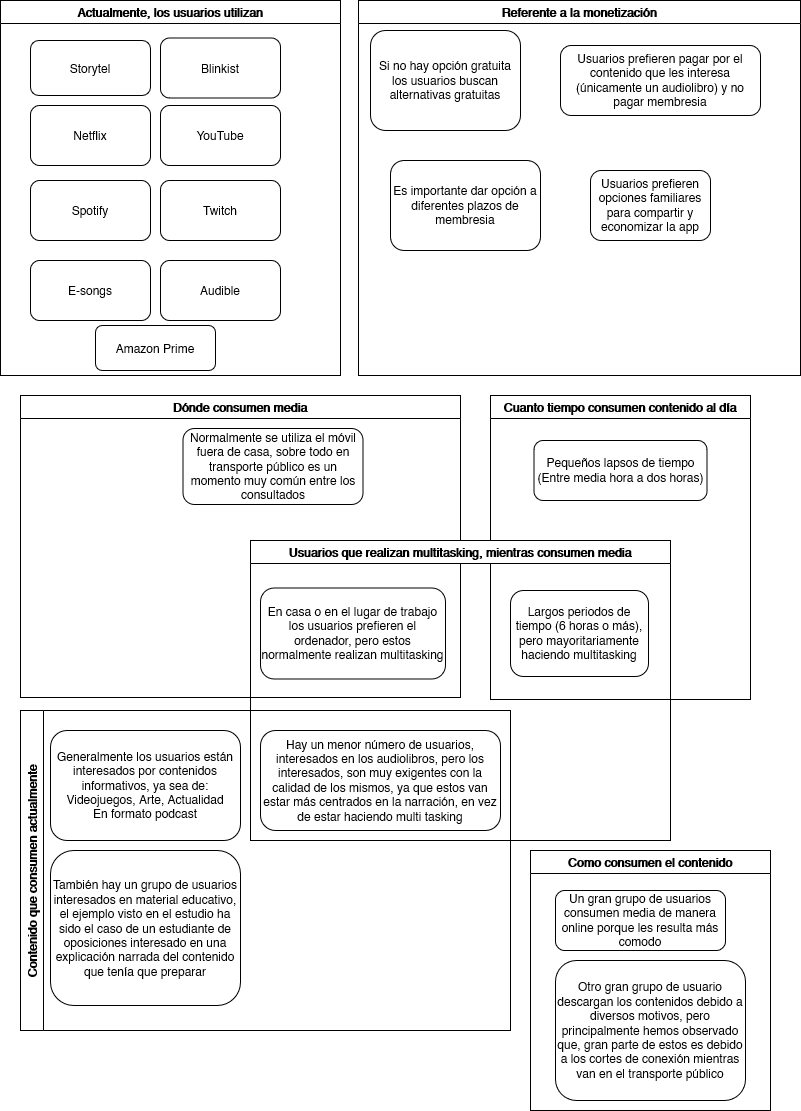

The diagram above was exported from draw.io. Its source (the exported page's mxGraphModel, read from the mxfile embedded in the PNG):
<mxGraphModel dx="595" dy="752" grid="1" gridSize="10" guides="1" tooltips="1" connect="1" arrows="1" fold="1" page="1" pageScale="1" pageWidth="827" pageHeight="1169" math="0" shadow="0">
  <root>
    <mxCell id="0" />
    <mxCell id="1" parent="0" />
    <mxCell id="1tlIHda_eHxXEvG7_Sxt-37" value="Actualmente, los usuarios utilizan" style="swimlane;" parent="1" vertex="1">
      <mxGeometry x="840" y="10" width="340" height="375" as="geometry" />
    </mxCell>
    <mxCell id="1tlIHda_eHxXEvG7_Sxt-22" value="Netflix" style="rounded=1;whiteSpace=wrap;html=1;" parent="1tlIHda_eHxXEvG7_Sxt-37" vertex="1">
      <mxGeometry x="30" y="105" width="120" height="60" as="geometry" />
    </mxCell>
    <mxCell id="1tlIHda_eHxXEvG7_Sxt-12" value="&lt;span&gt;Spotify&lt;/span&gt;" style="rounded=1;whiteSpace=wrap;html=1;" parent="1tlIHda_eHxXEvG7_Sxt-37" vertex="1">
      <mxGeometry x="30" y="180" width="120" height="60" as="geometry" />
    </mxCell>
    <mxCell id="1tlIHda_eHxXEvG7_Sxt-11" value="&lt;span&gt;YouTube&lt;/span&gt;" style="rounded=1;whiteSpace=wrap;html=1;" parent="1tlIHda_eHxXEvG7_Sxt-37" vertex="1">
      <mxGeometry x="160" y="105" width="120" height="60" as="geometry" />
    </mxCell>
    <mxCell id="1tlIHda_eHxXEvG7_Sxt-32" value="Storytel&lt;span&gt;&lt;/span&gt;" style="rounded=1;whiteSpace=wrap;html=1;" parent="1tlIHda_eHxXEvG7_Sxt-37" vertex="1">
      <mxGeometry x="30" y="40" width="120" height="55" as="geometry" />
    </mxCell>
    <mxCell id="_VY-h3b30oZ0E6RkWBeO-1" value="&lt;span&gt;Twitch&lt;/span&gt;" style="rounded=1;whiteSpace=wrap;html=1;" vertex="1" parent="1tlIHda_eHxXEvG7_Sxt-37">
      <mxGeometry x="160" y="180" width="120" height="60" as="geometry" />
    </mxCell>
    <mxCell id="_VY-h3b30oZ0E6RkWBeO-2" value="&lt;span&gt;E-songs&lt;/span&gt;" style="rounded=1;whiteSpace=wrap;html=1;" vertex="1" parent="1tlIHda_eHxXEvG7_Sxt-37">
      <mxGeometry x="30" y="260" width="120" height="60" as="geometry" />
    </mxCell>
    <mxCell id="_VY-h3b30oZ0E6RkWBeO-3" value="Audible" style="rounded=1;whiteSpace=wrap;html=1;" vertex="1" parent="1tlIHda_eHxXEvG7_Sxt-37">
      <mxGeometry x="160" y="260" width="120" height="60" as="geometry" />
    </mxCell>
    <mxCell id="_VY-h3b30oZ0E6RkWBeO-4" value="Blinkist" style="rounded=1;whiteSpace=wrap;html=1;" vertex="1" parent="1tlIHda_eHxXEvG7_Sxt-37">
      <mxGeometry x="160" y="37.5" width="120" height="60" as="geometry" />
    </mxCell>
    <mxCell id="1tlIHda_eHxXEvG7_Sxt-18" value="Amazon Prime" style="rounded=1;whiteSpace=wrap;html=1;" parent="1tlIHda_eHxXEvG7_Sxt-37" vertex="1">
      <mxGeometry x="95" y="325" width="120" height="45" as="geometry" />
    </mxCell>
    <mxCell id="1tlIHda_eHxXEvG7_Sxt-38" value="Referente a la monetización" style="swimlane;" parent="1" vertex="1">
      <mxGeometry x="1198" y="10" width="442" height="375" as="geometry" />
    </mxCell>
    <mxCell id="1tlIHda_eHxXEvG7_Sxt-28" value="Usuarios prefieren pagar por el contenido que les interesa (únicamente un audiolibro) y no pagar membresia" style="rounded=1;whiteSpace=wrap;html=1;" parent="1tlIHda_eHxXEvG7_Sxt-38" vertex="1">
      <mxGeometry x="202" y="45" width="200" height="70" as="geometry" />
    </mxCell>
    <mxCell id="1tlIHda_eHxXEvG7_Sxt-26" value="Si no hay opción gratuita los usuarios buscan alternativas gratuitas" style="rounded=1;whiteSpace=wrap;html=1;" parent="1tlIHda_eHxXEvG7_Sxt-38" vertex="1">
      <mxGeometry x="12" y="30" width="150" height="100" as="geometry" />
    </mxCell>
    <mxCell id="1tlIHda_eHxXEvG7_Sxt-31" value="Es importante dar opción a diferentes plazos de membresia" style="rounded=1;whiteSpace=wrap;html=1;" parent="1tlIHda_eHxXEvG7_Sxt-38" vertex="1">
      <mxGeometry x="32" y="160" width="150" height="90" as="geometry" />
    </mxCell>
    <mxCell id="1tlIHda_eHxXEvG7_Sxt-3" value="Usuarios prefieren opciones familiares para compartir y economizar la app" style="rounded=1;whiteSpace=wrap;html=1;" parent="1tlIHda_eHxXEvG7_Sxt-38" vertex="1">
      <mxGeometry x="232" y="170" width="120" height="70" as="geometry" />
    </mxCell>
    <mxCell id="1tlIHda_eHxXEvG7_Sxt-42" value="Dónde consumen media" style="swimlane;" parent="1" vertex="1">
      <mxGeometry x="860" y="405" width="440" height="302" as="geometry" />
    </mxCell>
    <mxCell id="_VY-h3b30oZ0E6RkWBeO-5" value="Normalmente se utiliza el móvil fuera de casa, sobre todo en transporte público es un momento muy común entre los consultados" style="rounded=1;whiteSpace=wrap;html=1;" vertex="1" parent="1tlIHda_eHxXEvG7_Sxt-42">
      <mxGeometry x="162.5" y="33" width="180" height="76" as="geometry" />
    </mxCell>
    <mxCell id="1tlIHda_eHxXEvG7_Sxt-43" value="Como consumen el contenido" style="swimlane;" parent="1" vertex="1">
      <mxGeometry x="1370" y="860" width="240" height="260" as="geometry" />
    </mxCell>
    <mxCell id="1tlIHda_eHxXEvG7_Sxt-7" value="Un gran grupo de usuarios consumen media de manera online porque les resulta más comodo" style="rounded=1;whiteSpace=wrap;html=1;" parent="1tlIHda_eHxXEvG7_Sxt-43" vertex="1">
      <mxGeometry x="25" y="40" width="170" height="60" as="geometry" />
    </mxCell>
    <mxCell id="1tlIHda_eHxXEvG7_Sxt-14" value="Otro gran grupo de usuario descargan los contenidos debido a diversos motivos, pero principalmente hemos observado que, gran parte de estos es debido a los cortes de conexión mientras van en el transporte público" style="rounded=1;whiteSpace=wrap;html=1;" parent="1tlIHda_eHxXEvG7_Sxt-43" vertex="1">
      <mxGeometry x="25" y="110" width="190" height="140" as="geometry" />
    </mxCell>
    <mxCell id="1tlIHda_eHxXEvG7_Sxt-44" value="Cuanto tiempo consumen contenido al día" style="swimlane;" parent="1" vertex="1">
      <mxGeometry x="1330" y="405" width="260" height="304" as="geometry" />
    </mxCell>
    <mxCell id="1tlIHda_eHxXEvG7_Sxt-10" value="&lt;div&gt;Pequeños lapsos de tiempo&lt;/div&gt;&lt;div&gt;(Entre media hora a dos horas)&lt;br&gt;&lt;/div&gt;" style="rounded=1;whiteSpace=wrap;html=1;" parent="1tlIHda_eHxXEvG7_Sxt-44" vertex="1">
      <mxGeometry x="43.5" y="45" width="173" height="60" as="geometry" />
    </mxCell>
    <mxCell id="1tlIHda_eHxXEvG7_Sxt-45" value="Contenido que consumen actualmente" style="swimlane;horizontal=0;" parent="1" vertex="1">
      <mxGeometry x="860" y="720" width="490" height="320" as="geometry" />
    </mxCell>
    <mxCell id="_VY-h3b30oZ0E6RkWBeO-8" value="&lt;div&gt;Generalmente los usuarios están interesados por contenidos informativos, ya sea de: Videojuegos, Arte, Actualidad&lt;/div&gt;&lt;div&gt;En formato podcast&lt;br&gt;&lt;/div&gt;" style="rounded=1;whiteSpace=wrap;html=1;" vertex="1" parent="1tlIHda_eHxXEvG7_Sxt-45">
      <mxGeometry x="30" y="20" width="190" height="110" as="geometry" />
    </mxCell>
    <mxCell id="_VY-h3b30oZ0E6RkWBeO-9" value="Hay un menor número de usuarios, interesados en los audiolibros, pero los interesados, son muy exigentes con la calidad de los mismos, ya que estos van estar más centrados en la narración, en vez de estar haciendo multi tasking" style="rounded=1;whiteSpace=wrap;html=1;" vertex="1" parent="1tlIHda_eHxXEvG7_Sxt-45">
      <mxGeometry x="240" y="20" width="240" height="100" as="geometry" />
    </mxCell>
    <mxCell id="_VY-h3b30oZ0E6RkWBeO-10" value="También hay un grupo de usuarios interesados en material educativo, el ejemplo visto en el estudio ha sido el caso de un estudiante de oposiciones interesado en una explicación narrada del contenido que tenía que preparar" style="rounded=1;whiteSpace=wrap;html=1;" vertex="1" parent="1tlIHda_eHxXEvG7_Sxt-45">
      <mxGeometry x="30" y="140" width="190" height="155" as="geometry" />
    </mxCell>
    <mxCell id="_VY-h3b30oZ0E6RkWBeO-11" value="Usuarios que realizan multitasking, mientras consumen media" style="swimlane;" vertex="1" parent="1">
      <mxGeometry x="1090" y="550" width="420" height="300" as="geometry" />
    </mxCell>
    <mxCell id="1tlIHda_eHxXEvG7_Sxt-20" value="Largos periodos de tiempo (6 horas o más), pero mayoritariamente haciendo multitasking" style="rounded=1;whiteSpace=wrap;html=1;" parent="_VY-h3b30oZ0E6RkWBeO-11" vertex="1">
      <mxGeometry x="260" y="50" width="138" height="86" as="geometry" />
    </mxCell>
    <mxCell id="_VY-h3b30oZ0E6RkWBeO-6" value="En casa o en el lugar de trabajo los usuarios prefieren el ordenador, pero estos normalmente realizan multitasking" style="rounded=1;whiteSpace=wrap;html=1;" vertex="1" parent="_VY-h3b30oZ0E6RkWBeO-11">
      <mxGeometry x="10" y="47.5" width="185" height="91" as="geometry" />
    </mxCell>
  </root>
</mxGraphModel>